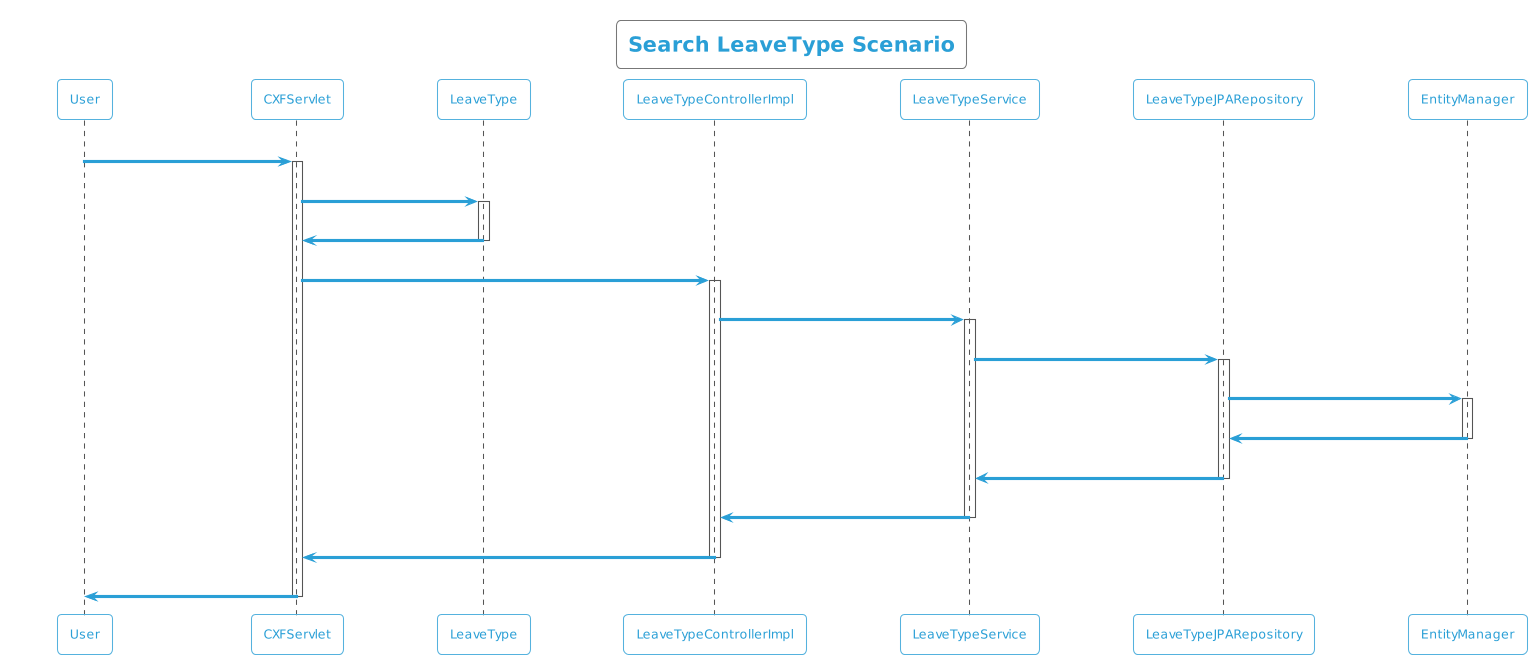

The diagram above was rendered by PlantUML. Its source (embedded in the PNG):
@startuml
!theme cyborg-outline
title Search LeaveType Scenario
participant User
User -> CXFServlet: GET, LeaveType
activate CXFServlet
CXFServlet -> LeaveType: << search >>
activate LeaveType
LeaveType -> CXFServlet: << instance >>
deactivate LeaveType
CXFServlet -> LeaveTypeControllerImpl: search(:LeaveType)
activate LeaveTypeControllerImpl
LeaveTypeControllerImpl -> LeaveTypeService: search(:LeaveType)
activate LeaveTypeService
LeaveTypeService -> LeaveTypeJPARepository: search(:LeaveType)
activate LeaveTypeJPARepository
LeaveTypeJPARepository -> EntityManager: response(:LeaveType)
activate EntityManager
EntityManager -> LeaveTypeJPARepository: << persisted LeaveType >>
deactivate EntityManager
LeaveTypeJPARepository -> LeaveTypeService: << persisted LeaveType >>
deactivate LeaveTypeJPARepository
LeaveTypeService -> LeaveTypeControllerImpl: << persisted LeaveType >>
deactivate LeaveTypeService
LeaveTypeControllerImpl -> CXFServlet: << persisted LeaveType >>
deactivate LeaveTypeControllerImpl
CXFServlet -> User: marshalled LeaveType XML
deactivate CXFServlet
@enduml